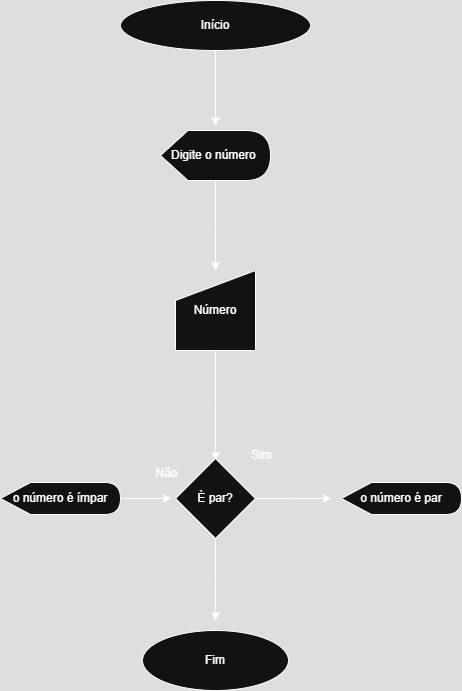

The diagram above was exported from draw.io. Its source (the exported page's mxGraphModel, read from the mxfile embedded in the PNG):
<mxGraphModel dx="1044" dy="527" grid="1" gridSize="10" guides="1" tooltips="1" connect="1" arrows="1" fold="1" page="1" pageScale="1" pageWidth="827" pageHeight="1169" math="0" shadow="0">
  <root>
    <mxCell id="0" />
    <mxCell id="1" parent="0" />
    <mxCell id="EdtBVwe8OCMEwHdyzjF6-3" value="" style="edgeStyle=orthogonalEdgeStyle;rounded=0;orthogonalLoop=1;jettySize=auto;html=1;" edge="1" parent="1" source="EdtBVwe8OCMEwHdyzjF6-1">
      <mxGeometry relative="1" as="geometry">
        <mxPoint x="414" y="165" as="targetPoint" />
      </mxGeometry>
    </mxCell>
    <mxCell id="EdtBVwe8OCMEwHdyzjF6-1" value="Início" style="ellipse;whiteSpace=wrap;html=1;" vertex="1" parent="1">
      <mxGeometry x="319" y="40" width="190" height="50" as="geometry" />
    </mxCell>
    <mxCell id="EdtBVwe8OCMEwHdyzjF6-17" style="edgeStyle=orthogonalEdgeStyle;rounded=0;orthogonalLoop=1;jettySize=auto;html=1;" edge="1" parent="1" source="EdtBVwe8OCMEwHdyzjF6-16">
      <mxGeometry relative="1" as="geometry">
        <mxPoint x="414" y="310" as="targetPoint" />
      </mxGeometry>
    </mxCell>
    <mxCell id="EdtBVwe8OCMEwHdyzjF6-16" value="Digite o número&amp;nbsp;" style="shape=display;whiteSpace=wrap;html=1;" vertex="1" parent="1">
      <mxGeometry x="359" y="170" width="110" height="50" as="geometry" />
    </mxCell>
    <mxCell id="EdtBVwe8OCMEwHdyzjF6-19" style="edgeStyle=orthogonalEdgeStyle;rounded=0;orthogonalLoop=1;jettySize=auto;html=1;" edge="1" parent="1" source="EdtBVwe8OCMEwHdyzjF6-18">
      <mxGeometry relative="1" as="geometry">
        <mxPoint x="414" y="500" as="targetPoint" />
      </mxGeometry>
    </mxCell>
    <mxCell id="EdtBVwe8OCMEwHdyzjF6-18" value="Número" style="shape=manualInput;whiteSpace=wrap;html=1;" vertex="1" parent="1">
      <mxGeometry x="374" y="310" width="80" height="80" as="geometry" />
    </mxCell>
    <mxCell id="EdtBVwe8OCMEwHdyzjF6-21" style="edgeStyle=orthogonalEdgeStyle;rounded=0;orthogonalLoop=1;jettySize=auto;html=1;" edge="1" parent="1" source="EdtBVwe8OCMEwHdyzjF6-20">
      <mxGeometry relative="1" as="geometry">
        <mxPoint x="414" y="660" as="targetPoint" />
      </mxGeometry>
    </mxCell>
    <mxCell id="4ob5Mb0t7YA5LfCgJb_i-1" style="edgeStyle=orthogonalEdgeStyle;rounded=0;orthogonalLoop=1;jettySize=auto;html=1;" edge="1" parent="1" source="EdtBVwe8OCMEwHdyzjF6-20">
      <mxGeometry relative="1" as="geometry">
        <mxPoint x="530" y="538" as="targetPoint" />
      </mxGeometry>
    </mxCell>
    <mxCell id="EdtBVwe8OCMEwHdyzjF6-20" value="È par?" style="rhombus;whiteSpace=wrap;html=1;" vertex="1" parent="1">
      <mxGeometry x="374" y="498" width="80" height="80" as="geometry" />
    </mxCell>
    <mxCell id="EdtBVwe8OCMEwHdyzjF6-23" value="Sim" style="text;html=1;align=center;verticalAlign=middle;resizable=0;points=[];autosize=1;strokeColor=none;fillColor=none;" vertex="1" parent="1">
      <mxGeometry x="440" y="480" width="40" height="30" as="geometry" />
    </mxCell>
    <mxCell id="4ob5Mb0t7YA5LfCgJb_i-2" value="o número é par" style="shape=display;whiteSpace=wrap;html=1;" vertex="1" parent="1">
      <mxGeometry x="540" y="522" width="120" height="32" as="geometry" />
    </mxCell>
    <mxCell id="4ob5Mb0t7YA5LfCgJb_i-3" value="Não" style="text;html=1;align=center;verticalAlign=middle;resizable=0;points=[];autosize=1;strokeColor=none;fillColor=none;" vertex="1" parent="1">
      <mxGeometry x="340" y="498" width="50" height="30" as="geometry" />
    </mxCell>
    <mxCell id="4ob5Mb0t7YA5LfCgJb_i-5" style="edgeStyle=orthogonalEdgeStyle;rounded=0;orthogonalLoop=1;jettySize=auto;html=1;" edge="1" parent="1" source="4ob5Mb0t7YA5LfCgJb_i-4">
      <mxGeometry relative="1" as="geometry">
        <mxPoint x="370" y="538" as="targetPoint" />
      </mxGeometry>
    </mxCell>
    <mxCell id="4ob5Mb0t7YA5LfCgJb_i-4" value="o número é ímpar" style="shape=display;whiteSpace=wrap;html=1;" vertex="1" parent="1">
      <mxGeometry x="199" y="522" width="120" height="32" as="geometry" />
    </mxCell>
    <mxCell id="4ob5Mb0t7YA5LfCgJb_i-6" value="Fim" style="ellipse;whiteSpace=wrap;html=1;" vertex="1" parent="1">
      <mxGeometry x="341" y="670" width="146" height="60" as="geometry" />
    </mxCell>
  </root>
</mxGraphModel>